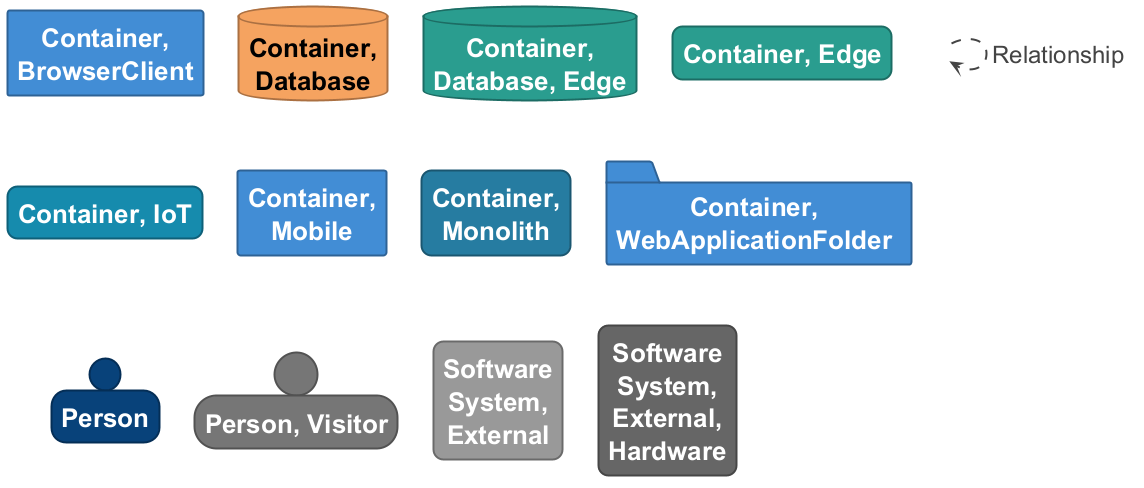

The diagram above was rendered by PlantUML. Its source (embedded in the PNG):
@startuml

set separator none
hide stereotype

<style>
  root {
    BackgroundColor: #ffffff;
    FontColor: #444444;
  }
  // Element,Container,BrowserClient
  .Element-RWxlbWVudCxDb250YWluZXIsQnJvd3NlckNsaWVudA== {
    BackgroundColor: #438dd5;
    LineColor: #2e6295;
    LineStyle: 0;
    LineThickness: 2;
    FontColor: #ffffff;
    FontSize: 24;
    HorizontalAlignment: center;
    Shadowing: 0;
    MaximumWidth: 200;
  }
  // Element,Container,Database
  .Element-RWxlbWVudCxDb250YWluZXIsRGF0YWJhc2U= {
    BackgroundColor: #f4a261;
    LineColor: #aa7143;
    LineStyle: 0;
    LineThickness: 2;
    FontColor: #000000;
    FontSize: 24;
    HorizontalAlignment: center;
    Shadowing: 0;
    MaximumWidth: 200;
  }
  // Element,Container,Database,Edge
  .Element-RWxlbWVudCxDb250YWluZXIsRGF0YWJhc2UsRWRnZQ== {
    BackgroundColor: #2a9d8f;
    LineColor: #1d6d64;
    LineStyle: 0;
    LineThickness: 2;
    FontColor: #ffffff;
    FontSize: 24;
    HorizontalAlignment: center;
    Shadowing: 0;
    MaximumWidth: 200;
  }
  // Element,Container,Edge
  .Element-RWxlbWVudCxDb250YWluZXIsRWRnZQ== {
    BackgroundColor: #2a9d8f;
    LineColor: #1d6d64;
    LineStyle: 0;
    LineThickness: 2;
    RoundCorner: 20;
    FontColor: #ffffff;
    FontSize: 24;
    HorizontalAlignment: center;
    Shadowing: 0;
    MaximumWidth: 200;
  }
  // Element,Container,IoT
  .Element-RWxlbWVudCxDb250YWluZXIsSW9U {
    BackgroundColor: #168aad;
    LineColor: #0f6079;
    LineStyle: 0;
    LineThickness: 2;
    RoundCorner: 20;
    FontColor: #ffffff;
    FontSize: 24;
    HorizontalAlignment: center;
    Shadowing: 0;
    MaximumWidth: 200;
  }
  // Element,Container,Mobile
  .Element-RWxlbWVudCxDb250YWluZXIsTW9iaWxl {
    BackgroundColor: #438dd5;
    LineColor: #2e6295;
    LineStyle: 0;
    LineThickness: 2;
    FontColor: #ffffff;
    FontSize: 24;
    HorizontalAlignment: center;
    Shadowing: 0;
    MaximumWidth: 200;
  }
  // Element,Container,Monolith
  .Element-RWxlbWVudCxDb250YWluZXIsTW9ub2xpdGg= {
    BackgroundColor: #277da1;
    LineColor: #1b5770;
    LineStyle: 0;
    LineThickness: 2;
    RoundCorner: 20;
    FontColor: #ffffff;
    FontSize: 24;
    HorizontalAlignment: center;
    Shadowing: 0;
    MaximumWidth: 200;
  }
  // Element,Container,WebApplicationFolder
  .Element-RWxlbWVudCxDb250YWluZXIsV2ViQXBwbGljYXRpb25Gb2xkZXI= {
    BackgroundColor: #438dd5;
    LineColor: #2e6295;
    LineStyle: 0;
    LineThickness: 2;
    FontColor: #ffffff;
    FontSize: 24;
    HorizontalAlignment: center;
    Shadowing: 0;
    MaximumWidth: 200;
  }
  // Element,Person
  .Element-RWxlbWVudCxQZXJzb24= {
    BackgroundColor: #08427b;
    LineColor: #052e56;
    LineStyle: 0;
    LineThickness: 2;
    FontColor: #ffffff;
    FontSize: 24;
    HorizontalAlignment: center;
    Shadowing: 0;
    MaximumWidth: 200;
  }
  // Element,Person,Visitor
  .Element-RWxlbWVudCxQZXJzb24sVmlzaXRvcg== {
    BackgroundColor: #777777;
    LineColor: #535353;
    LineStyle: 0;
    LineThickness: 2;
    FontColor: #ffffff;
    FontSize: 24;
    HorizontalAlignment: center;
    Shadowing: 0;
    MaximumWidth: 200;
  }
  // Element,Software System,External
  .Element-RWxlbWVudCxTb2Z0d2FyZSBTeXN0ZW0sRXh0ZXJuYWw= {
    BackgroundColor: #999999;
    LineColor: #6b6b6b;
    LineStyle: 0;
    LineThickness: 2;
    RoundCorner: 20;
    FontColor: #ffffff;
    FontSize: 24;
    HorizontalAlignment: center;
    Shadowing: 0;
    MaximumWidth: 200;
  }
  // Element,Software System,External,Hardware
  .Element-RWxlbWVudCxTb2Z0d2FyZSBTeXN0ZW0sRXh0ZXJuYWwsSGFyZHdhcmU= {
    BackgroundColor: #666666;
    LineColor: #474747;
    LineStyle: 0;
    LineThickness: 2;
    RoundCorner: 20;
    FontColor: #ffffff;
    FontSize: 24;
    HorizontalAlignment: center;
    Shadowing: 0;
    MaximumWidth: 200;
  }
  // Relationship
  .Relationship-UmVsYXRpb25zaGlw {
    LineThickness: 2;
    LineStyle: 10-10;
    LineColor: #444444;
    FontColor: #444444;
    FontSize: 24;
  }
  // ICHU
  .Boundary-SUNIVQ== {
    BackgroundColor: #ffffff;
    LineColor: #0b4884;
    LineStyle: 0;
    LineThickness: 2;
    FontColor: #ffffff;
    FontSize: 24;
    HorizontalAlignment: center;
    Shadowing: 0;
  }
  // transparent element for relationships in legend
  .Element-Transparent {
    BackgroundColor: transparent;
    LineColor: transparent;
    FontColor: transparent;
  }
</style>

rectangle "==Container, BrowserClient" <<Element-RWxlbWVudCxDb250YWluZXIsQnJvd3NlckNsaWVudA==>>

database "==Container, Database" <<Element-RWxlbWVudCxDb250YWluZXIsRGF0YWJhc2U=>>

database "==Container, Database, Edge" <<Element-RWxlbWVudCxDb250YWluZXIsRGF0YWJhc2UsRWRnZQ==>>

rectangle "==Container, Edge" <<Element-RWxlbWVudCxDb250YWluZXIsRWRnZQ==>>

rectangle "==Container, IoT" <<Element-RWxlbWVudCxDb250YWluZXIsSW9U>>

rectangle "==Container, Mobile" <<Element-RWxlbWVudCxDb250YWluZXIsTW9iaWxl>>

rectangle "==Container, Monolith" <<Element-RWxlbWVudCxDb250YWluZXIsTW9ub2xpdGg=>>

folder "==Container, WebApplicationFolder" <<Element-RWxlbWVudCxDb250YWluZXIsV2ViQXBwbGljYXRpb25Gb2xkZXI=>>

person "==Person" <<Element-RWxlbWVudCxQZXJzb24=>>

person "==Person, Visitor" <<Element-RWxlbWVudCxQZXJzb24sVmlzaXRvcg==>>

rectangle "==Software System, External" <<Element-RWxlbWVudCxTb2Z0d2FyZSBTeXN0ZW0sRXh0ZXJuYWw=>>

rectangle "==Software System, External, Hardware" <<Element-RWxlbWVudCxTb2Z0d2FyZSBTeXN0ZW0sRXh0ZXJuYWwsSGFyZHdhcmU=>>

rectangle "." <<.Element-Transparent>> as 1
1 --> 1 <<Relationship-UmVsYXRpb25zaGlw>> : "Relationship"

@enduml